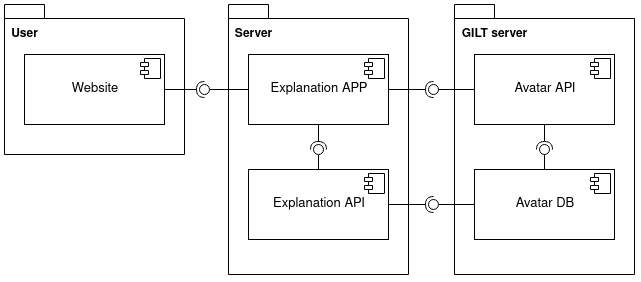

The diagram above was exported from draw.io. Its source (the exported page's mxGraphModel, read from the mxfile embedded in the PNG):
<mxGraphModel dx="1185" dy="693" grid="1" gridSize="10" guides="1" tooltips="1" connect="1" arrows="1" fold="1" page="1" pageScale="1" pageWidth="827" pageHeight="1169" math="0" shadow="0">
  <root>
    <mxCell id="0" />
    <mxCell id="1" parent="0" />
    <mxCell id="Nxi0gh5ogkV0xNqSkjbt-30" value="" style="shape=folder;fontStyle=1;spacingTop=10;tabWidth=40;tabHeight=14;tabPosition=left;html=1;" vertex="1" parent="1">
      <mxGeometry x="100" y="390" width="180" height="150" as="geometry" />
    </mxCell>
    <mxCell id="Nxi0gh5ogkV0xNqSkjbt-29" value="" style="shape=folder;fontStyle=1;spacingTop=10;tabWidth=40;tabHeight=14;tabPosition=left;html=1;" vertex="1" parent="1">
      <mxGeometry x="550" y="390" width="180" height="270" as="geometry" />
    </mxCell>
    <mxCell id="pBNKaGoS1km_KQyFbF-W-5" value="" style="shape=folder;fontStyle=1;spacingTop=10;tabWidth=40;tabHeight=14;tabPosition=left;html=1;" parent="1" vertex="1">
      <mxGeometry x="324" y="390" width="180" height="270" as="geometry" />
    </mxCell>
    <mxCell id="pBNKaGoS1km_KQyFbF-W-6" value="&lt;p style=&quot;margin: 0px ; margin-top: 6px ; text-align: center&quot;&gt;&lt;font style=&quot;font-size: 13px&quot;&gt;&lt;br&gt;&lt;/font&gt;&lt;/p&gt;&lt;p style=&quot;margin: 0px ; margin-top: 6px ; text-align: center&quot;&gt;&lt;font style=&quot;font-size: 13px&quot;&gt;Explanation APP&lt;/font&gt;&lt;/p&gt;" style="align=left;overflow=fill;html=1;" parent="1" vertex="1">
      <mxGeometry x="344" y="440" width="140" height="70" as="geometry" />
    </mxCell>
    <mxCell id="pBNKaGoS1km_KQyFbF-W-7" value="" style="shape=component;jettyWidth=8;jettyHeight=4;" parent="pBNKaGoS1km_KQyFbF-W-6" vertex="1">
      <mxGeometry x="1" width="20" height="20" relative="1" as="geometry">
        <mxPoint x="-24" y="4" as="offset" />
      </mxGeometry>
    </mxCell>
    <mxCell id="pBNKaGoS1km_KQyFbF-W-23" value="&lt;b&gt;User&lt;/b&gt;" style="text;html=1;align=center;verticalAlign=middle;resizable=0;points=[];autosize=1;" parent="1" vertex="1">
      <mxGeometry x="100" y="410" width="40" height="20" as="geometry" />
    </mxCell>
    <mxCell id="pBNKaGoS1km_KQyFbF-W-24" value="&lt;b&gt;GILT server&lt;/b&gt;" style="text;html=1;align=center;verticalAlign=middle;resizable=0;points=[];autosize=1;" parent="1" vertex="1">
      <mxGeometry x="550" y="410" width="80" height="20" as="geometry" />
    </mxCell>
    <mxCell id="pBNKaGoS1km_KQyFbF-W-25" value="&lt;b&gt;Server&lt;/b&gt;" style="text;html=1;align=center;verticalAlign=middle;resizable=0;points=[];autosize=1;" parent="1" vertex="1">
      <mxGeometry x="324" y="410" width="50" height="20" as="geometry" />
    </mxCell>
    <mxCell id="Nxi0gh5ogkV0xNqSkjbt-20" value="&lt;p style=&quot;margin: 0px ; margin-top: 6px ; text-align: center&quot;&gt;&lt;font style=&quot;font-size: 13px&quot;&gt;&lt;br&gt;&lt;/font&gt;&lt;/p&gt;&lt;p style=&quot;margin: 0px ; margin-top: 6px ; text-align: center&quot;&gt;&lt;font style=&quot;font-size: 13px&quot;&gt;Explanation API&lt;/font&gt;&lt;/p&gt;" style="align=left;overflow=fill;html=1;" vertex="1" parent="1">
      <mxGeometry x="344" y="555" width="140" height="70" as="geometry" />
    </mxCell>
    <mxCell id="Nxi0gh5ogkV0xNqSkjbt-21" value="" style="shape=component;jettyWidth=8;jettyHeight=4;" vertex="1" parent="Nxi0gh5ogkV0xNqSkjbt-20">
      <mxGeometry x="1" width="20" height="20" relative="1" as="geometry">
        <mxPoint x="-24" y="4" as="offset" />
      </mxGeometry>
    </mxCell>
    <mxCell id="Nxi0gh5ogkV0xNqSkjbt-25" value="&lt;p style=&quot;margin: 0px ; margin-top: 6px ; text-align: center&quot;&gt;&lt;font style=&quot;font-size: 13px&quot;&gt;&lt;br&gt;&lt;/font&gt;&lt;/p&gt;&lt;p style=&quot;margin: 0px ; margin-top: 6px ; text-align: center&quot;&gt;&lt;font style=&quot;font-size: 13px&quot;&gt;Avatar API&lt;br&gt;&lt;/font&gt;&lt;/p&gt;" style="align=left;overflow=fill;html=1;" vertex="1" parent="1">
      <mxGeometry x="570" y="440" width="140" height="70" as="geometry" />
    </mxCell>
    <mxCell id="Nxi0gh5ogkV0xNqSkjbt-26" value="" style="shape=component;jettyWidth=8;jettyHeight=4;" vertex="1" parent="Nxi0gh5ogkV0xNqSkjbt-25">
      <mxGeometry x="1" width="20" height="20" relative="1" as="geometry">
        <mxPoint x="-24" y="4" as="offset" />
      </mxGeometry>
    </mxCell>
    <mxCell id="Nxi0gh5ogkV0xNqSkjbt-27" value="&lt;p style=&quot;margin: 0px ; margin-top: 6px ; text-align: center&quot;&gt;&lt;font style=&quot;font-size: 13px&quot;&gt;&lt;br&gt;&lt;/font&gt;&lt;/p&gt;&lt;p style=&quot;margin: 0px ; margin-top: 6px ; text-align: center&quot;&gt;&lt;font style=&quot;font-size: 13px&quot;&gt;Avatar DB&lt;/font&gt;&lt;/p&gt;" style="align=left;overflow=fill;html=1;" vertex="1" parent="1">
      <mxGeometry x="570" y="555" width="140" height="70" as="geometry" />
    </mxCell>
    <mxCell id="Nxi0gh5ogkV0xNqSkjbt-28" value="" style="shape=component;jettyWidth=8;jettyHeight=4;" vertex="1" parent="Nxi0gh5ogkV0xNqSkjbt-27">
      <mxGeometry x="1" width="20" height="20" relative="1" as="geometry">
        <mxPoint x="-24" y="4" as="offset" />
      </mxGeometry>
    </mxCell>
    <mxCell id="Nxi0gh5ogkV0xNqSkjbt-31" value="&lt;p style=&quot;margin: 0px ; margin-top: 6px ; text-align: center&quot;&gt;&lt;font style=&quot;font-size: 13px&quot;&gt;&lt;br&gt;&lt;/font&gt;&lt;/p&gt;&lt;p style=&quot;margin: 0px ; margin-top: 6px ; text-align: center&quot;&gt;&lt;font style=&quot;font-size: 13px&quot;&gt;Website&lt;br&gt;&lt;/font&gt;&lt;/p&gt;" style="align=left;overflow=fill;html=1;" vertex="1" parent="1">
      <mxGeometry x="120" y="440" width="140" height="70" as="geometry" />
    </mxCell>
    <mxCell id="Nxi0gh5ogkV0xNqSkjbt-32" value="" style="shape=component;jettyWidth=8;jettyHeight=4;" vertex="1" parent="Nxi0gh5ogkV0xNqSkjbt-31">
      <mxGeometry x="1" width="20" height="20" relative="1" as="geometry">
        <mxPoint x="-24" y="4" as="offset" />
      </mxGeometry>
    </mxCell>
    <mxCell id="Nxi0gh5ogkV0xNqSkjbt-33" value="" style="rounded=0;orthogonalLoop=1;jettySize=auto;html=1;endArrow=none;endFill=0;fontSize=14;exitX=0;exitY=0.5;exitDx=0;exitDy=0;" edge="1" target="Nxi0gh5ogkV0xNqSkjbt-35" parent="1" source="Nxi0gh5ogkV0xNqSkjbt-25">
      <mxGeometry relative="1" as="geometry">
        <mxPoint x="509" y="515" as="sourcePoint" />
      </mxGeometry>
    </mxCell>
    <mxCell id="Nxi0gh5ogkV0xNqSkjbt-34" value="" style="rounded=0;orthogonalLoop=1;jettySize=auto;html=1;endArrow=halfCircle;endFill=0;entryX=0.5;entryY=0.5;entryDx=0;entryDy=0;endSize=6;strokeWidth=1;fontSize=14;exitX=1;exitY=0.5;exitDx=0;exitDy=0;" edge="1" target="Nxi0gh5ogkV0xNqSkjbt-35" parent="1" source="pBNKaGoS1km_KQyFbF-W-6">
      <mxGeometry relative="1" as="geometry">
        <mxPoint x="549" y="515" as="sourcePoint" />
      </mxGeometry>
    </mxCell>
    <mxCell id="Nxi0gh5ogkV0xNqSkjbt-35" value="" style="ellipse;whiteSpace=wrap;html=1;fontFamily=Helvetica;fontSize=12;fontColor=#000000;align=center;strokeColor=#000000;fillColor=#ffffff;points=[];aspect=fixed;resizable=0;" vertex="1" parent="1">
      <mxGeometry x="524" y="470" width="10" height="10" as="geometry" />
    </mxCell>
    <mxCell id="Nxi0gh5ogkV0xNqSkjbt-36" value="" style="rounded=0;orthogonalLoop=1;jettySize=auto;html=1;endArrow=none;endFill=0;fontSize=14;exitX=0;exitY=0.5;exitDx=0;exitDy=0;" edge="1" parent="1" target="Nxi0gh5ogkV0xNqSkjbt-38" source="Nxi0gh5ogkV0xNqSkjbt-27">
      <mxGeometry relative="1" as="geometry">
        <mxPoint x="509" y="580" as="sourcePoint" />
      </mxGeometry>
    </mxCell>
    <mxCell id="Nxi0gh5ogkV0xNqSkjbt-37" value="" style="rounded=0;orthogonalLoop=1;jettySize=auto;html=1;endArrow=halfCircle;endFill=0;entryX=0.5;entryY=0.5;entryDx=0;entryDy=0;endSize=6;strokeWidth=1;fontSize=14;exitX=1;exitY=0.5;exitDx=0;exitDy=0;" edge="1" parent="1" target="Nxi0gh5ogkV0xNqSkjbt-38" source="Nxi0gh5ogkV0xNqSkjbt-20">
      <mxGeometry relative="1" as="geometry">
        <mxPoint x="549" y="580" as="sourcePoint" />
      </mxGeometry>
    </mxCell>
    <mxCell id="Nxi0gh5ogkV0xNqSkjbt-38" value="" style="ellipse;whiteSpace=wrap;html=1;fontFamily=Helvetica;fontSize=12;fontColor=#000000;align=center;strokeColor=#000000;fillColor=#ffffff;points=[];aspect=fixed;resizable=0;" vertex="1" parent="1">
      <mxGeometry x="524" y="585" width="10" height="10" as="geometry" />
    </mxCell>
    <mxCell id="Nxi0gh5ogkV0xNqSkjbt-39" value="" style="rounded=0;orthogonalLoop=1;jettySize=auto;html=1;endArrow=none;endFill=0;fontSize=14;exitX=0.5;exitY=0;exitDx=0;exitDy=0;" edge="1" parent="1" target="Nxi0gh5ogkV0xNqSkjbt-41" source="Nxi0gh5ogkV0xNqSkjbt-27">
      <mxGeometry relative="1" as="geometry">
        <mxPoint x="620" y="535" as="sourcePoint" />
      </mxGeometry>
    </mxCell>
    <mxCell id="Nxi0gh5ogkV0xNqSkjbt-40" value="" style="rounded=0;orthogonalLoop=1;jettySize=auto;html=1;endArrow=halfCircle;endFill=0;entryX=0.5;entryY=0.5;entryDx=0;entryDy=0;endSize=6;strokeWidth=1;fontSize=14;exitX=0.5;exitY=1;exitDx=0;exitDy=0;" edge="1" parent="1" target="Nxi0gh5ogkV0xNqSkjbt-41" source="Nxi0gh5ogkV0xNqSkjbt-25">
      <mxGeometry relative="1" as="geometry">
        <mxPoint x="660" y="535" as="sourcePoint" />
      </mxGeometry>
    </mxCell>
    <mxCell id="Nxi0gh5ogkV0xNqSkjbt-41" value="" style="ellipse;whiteSpace=wrap;html=1;fontFamily=Helvetica;fontSize=12;fontColor=#000000;align=center;strokeColor=#000000;fillColor=#ffffff;points=[];aspect=fixed;resizable=0;" vertex="1" parent="1">
      <mxGeometry x="635" y="530" width="10" height="10" as="geometry" />
    </mxCell>
    <mxCell id="Nxi0gh5ogkV0xNqSkjbt-42" value="" style="rounded=0;orthogonalLoop=1;jettySize=auto;html=1;endArrow=none;endFill=0;fontSize=14;" edge="1" parent="1" target="Nxi0gh5ogkV0xNqSkjbt-44" source="Nxi0gh5ogkV0xNqSkjbt-20">
      <mxGeometry relative="1" as="geometry">
        <mxPoint x="394" y="535" as="sourcePoint" />
      </mxGeometry>
    </mxCell>
    <mxCell id="Nxi0gh5ogkV0xNqSkjbt-43" value="" style="rounded=0;orthogonalLoop=1;jettySize=auto;html=1;endArrow=halfCircle;endFill=0;entryX=0.5;entryY=0.5;entryDx=0;entryDy=0;endSize=6;strokeWidth=1;fontSize=14;" edge="1" parent="1" target="Nxi0gh5ogkV0xNqSkjbt-44" source="pBNKaGoS1km_KQyFbF-W-6">
      <mxGeometry relative="1" as="geometry">
        <mxPoint x="434" y="535" as="sourcePoint" />
      </mxGeometry>
    </mxCell>
    <mxCell id="Nxi0gh5ogkV0xNqSkjbt-44" value="" style="ellipse;whiteSpace=wrap;html=1;fontFamily=Helvetica;fontSize=12;fontColor=#000000;align=center;strokeColor=#000000;fillColor=#ffffff;points=[];aspect=fixed;resizable=0;" vertex="1" parent="1">
      <mxGeometry x="409" y="530" width="10" height="10" as="geometry" />
    </mxCell>
    <mxCell id="Nxi0gh5ogkV0xNqSkjbt-50" value="" style="rounded=0;orthogonalLoop=1;jettySize=auto;html=1;endArrow=none;endFill=0;fontSize=14;" edge="1" target="Nxi0gh5ogkV0xNqSkjbt-52" parent="1" source="pBNKaGoS1km_KQyFbF-W-6">
      <mxGeometry relative="1" as="geometry">
        <mxPoint x="344" y="467.5" as="sourcePoint" />
      </mxGeometry>
    </mxCell>
    <mxCell id="Nxi0gh5ogkV0xNqSkjbt-51" value="" style="rounded=0;orthogonalLoop=1;jettySize=auto;html=1;endArrow=halfCircle;endFill=0;entryX=0.5;entryY=0.5;entryDx=0;entryDy=0;endSize=6;strokeWidth=1;fontSize=14;exitX=1;exitY=0.5;exitDx=0;exitDy=0;" edge="1" target="Nxi0gh5ogkV0xNqSkjbt-52" parent="1" source="Nxi0gh5ogkV0xNqSkjbt-31">
      <mxGeometry relative="1" as="geometry">
        <mxPoint x="290" y="500" as="sourcePoint" />
      </mxGeometry>
    </mxCell>
    <mxCell id="Nxi0gh5ogkV0xNqSkjbt-52" value="" style="ellipse;whiteSpace=wrap;html=1;fontFamily=Helvetica;fontSize=12;fontColor=#000000;align=center;strokeColor=#000000;fillColor=#ffffff;points=[];aspect=fixed;resizable=0;" vertex="1" parent="1">
      <mxGeometry x="295" y="470" width="10" height="10" as="geometry" />
    </mxCell>
  </root>
</mxGraphModel>